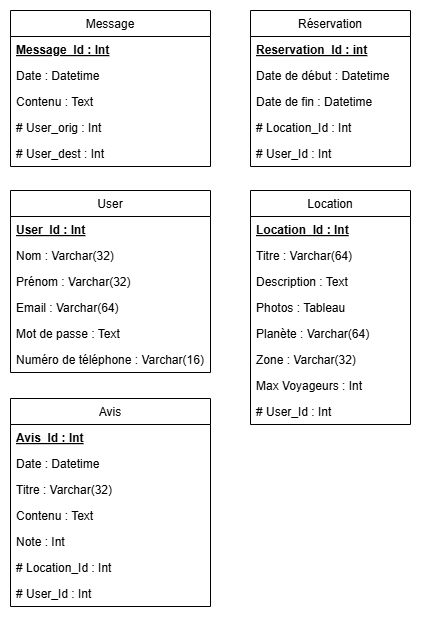

The diagram above was exported from draw.io. Its source (the exported page's mxGraphModel, read from the mxfile embedded in the PNG):
<mxGraphModel dx="1050" dy="569" grid="1" gridSize="10" guides="1" tooltips="1" connect="1" arrows="1" fold="1" page="1" pageScale="1" pageWidth="827" pageHeight="1169" math="0" shadow="0">
  <root>
    <mxCell id="IzO62BAwqrqQJig52D-O-0" />
    <mxCell id="IzO62BAwqrqQJig52D-O-1" parent="IzO62BAwqrqQJig52D-O-0" />
    <mxCell id="IzO62BAwqrqQJig52D-O-2" value="User" style="swimlane;fontStyle=0;align=center;verticalAlign=top;childLayout=stackLayout;horizontal=1;startSize=26;horizontalStack=0;resizeParent=1;resizeLast=0;collapsible=1;marginBottom=0;rounded=0;shadow=0;strokeWidth=1;" vertex="1" parent="IzO62BAwqrqQJig52D-O-1">
      <mxGeometry x="40" y="220" width="200" height="182" as="geometry">
        <mxRectangle x="230" y="140" width="160" height="26" as="alternateBounds" />
      </mxGeometry>
    </mxCell>
    <mxCell id="IzO62BAwqrqQJig52D-O-3" value="User_Id : Int" style="text;align=left;verticalAlign=top;spacingLeft=4;spacingRight=4;overflow=hidden;rotatable=0;points=[[0,0.5],[1,0.5]];portConstraint=eastwest;rounded=0;shadow=0;html=0;fontStyle=5" vertex="1" parent="IzO62BAwqrqQJig52D-O-2">
      <mxGeometry y="26" width="200" height="26" as="geometry" />
    </mxCell>
    <mxCell id="IzO62BAwqrqQJig52D-O-4" value="Nom : Varchar(32)" style="text;align=left;verticalAlign=top;spacingLeft=4;spacingRight=4;overflow=hidden;rotatable=0;points=[[0,0.5],[1,0.5]];portConstraint=eastwest;rounded=0;shadow=0;html=0;" vertex="1" parent="IzO62BAwqrqQJig52D-O-2">
      <mxGeometry y="52" width="200" height="26" as="geometry" />
    </mxCell>
    <mxCell id="IzO62BAwqrqQJig52D-O-5" value="Prénom : Varchar(32)" style="text;align=left;verticalAlign=top;spacingLeft=4;spacingRight=4;overflow=hidden;rotatable=0;points=[[0,0.5],[1,0.5]];portConstraint=eastwest;rounded=0;shadow=0;html=0;" vertex="1" parent="IzO62BAwqrqQJig52D-O-2">
      <mxGeometry y="78" width="200" height="26" as="geometry" />
    </mxCell>
    <mxCell id="IzO62BAwqrqQJig52D-O-6" value="Email : Varchar(64)" style="text;align=left;verticalAlign=top;spacingLeft=4;spacingRight=4;overflow=hidden;rotatable=0;points=[[0,0.5],[1,0.5]];portConstraint=eastwest;rounded=0;shadow=0;html=0;" vertex="1" parent="IzO62BAwqrqQJig52D-O-2">
      <mxGeometry y="104" width="200" height="26" as="geometry" />
    </mxCell>
    <mxCell id="IzO62BAwqrqQJig52D-O-7" value="Mot de passe : Text" style="text;align=left;verticalAlign=top;spacingLeft=4;spacingRight=4;overflow=hidden;rotatable=0;points=[[0,0.5],[1,0.5]];portConstraint=eastwest;rounded=0;shadow=0;html=0;" vertex="1" parent="IzO62BAwqrqQJig52D-O-2">
      <mxGeometry y="130" width="200" height="26" as="geometry" />
    </mxCell>
    <mxCell id="IzO62BAwqrqQJig52D-O-8" value="Numéro de téléphone : Varchar(16)" style="text;align=left;verticalAlign=top;spacingLeft=4;spacingRight=4;overflow=hidden;rotatable=0;points=[[0,0.5],[1,0.5]];portConstraint=eastwest;rounded=0;shadow=0;html=0;" vertex="1" parent="IzO62BAwqrqQJig52D-O-2">
      <mxGeometry y="156" width="200" height="26" as="geometry" />
    </mxCell>
    <mxCell id="IzO62BAwqrqQJig52D-O-9" value="Message" style="swimlane;fontStyle=0;align=center;verticalAlign=top;childLayout=stackLayout;horizontal=1;startSize=26;horizontalStack=0;resizeParent=1;resizeLast=0;collapsible=1;marginBottom=0;rounded=0;shadow=0;strokeWidth=1;" vertex="1" parent="IzO62BAwqrqQJig52D-O-1">
      <mxGeometry x="40" y="40" width="200" height="156" as="geometry">
        <mxRectangle x="230" y="140" width="160" height="26" as="alternateBounds" />
      </mxGeometry>
    </mxCell>
    <mxCell id="IzO62BAwqrqQJig52D-O-10" value="Message_Id : Int" style="text;align=left;verticalAlign=top;spacingLeft=4;spacingRight=4;overflow=hidden;rotatable=0;points=[[0,0.5],[1,0.5]];portConstraint=eastwest;rounded=0;shadow=0;html=0;fontStyle=5" vertex="1" parent="IzO62BAwqrqQJig52D-O-9">
      <mxGeometry y="26" width="200" height="26" as="geometry" />
    </mxCell>
    <mxCell id="IzO62BAwqrqQJig52D-O-11" value="Date : Datetime" style="text;align=left;verticalAlign=top;spacingLeft=4;spacingRight=4;overflow=hidden;rotatable=0;points=[[0,0.5],[1,0.5]];portConstraint=eastwest;rounded=0;shadow=0;html=0;" vertex="1" parent="IzO62BAwqrqQJig52D-O-9">
      <mxGeometry y="52" width="200" height="26" as="geometry" />
    </mxCell>
    <mxCell id="IzO62BAwqrqQJig52D-O-12" value="Contenu : Text" style="text;align=left;verticalAlign=top;spacingLeft=4;spacingRight=4;overflow=hidden;rotatable=0;points=[[0,0.5],[1,0.5]];portConstraint=eastwest;rounded=0;shadow=0;html=0;" vertex="1" parent="IzO62BAwqrqQJig52D-O-9">
      <mxGeometry y="78" width="200" height="26" as="geometry" />
    </mxCell>
    <mxCell id="IzO62BAwqrqQJig52D-O-13" value="# User_orig : Int" style="text;align=left;verticalAlign=top;spacingLeft=4;spacingRight=4;overflow=hidden;rotatable=0;points=[[0,0.5],[1,0.5]];portConstraint=eastwest;rounded=0;shadow=0;html=0;" vertex="1" parent="IzO62BAwqrqQJig52D-O-9">
      <mxGeometry y="104" width="200" height="26" as="geometry" />
    </mxCell>
    <mxCell id="IzO62BAwqrqQJig52D-O-14" value="# User_dest : Int" style="text;align=left;verticalAlign=top;spacingLeft=4;spacingRight=4;overflow=hidden;rotatable=0;points=[[0,0.5],[1,0.5]];portConstraint=eastwest;rounded=0;shadow=0;html=0;" vertex="1" parent="IzO62BAwqrqQJig52D-O-9">
      <mxGeometry y="130" width="200" height="26" as="geometry" />
    </mxCell>
    <mxCell id="IzO62BAwqrqQJig52D-O-15" value="Avis" style="swimlane;fontStyle=0;align=center;verticalAlign=top;childLayout=stackLayout;horizontal=1;startSize=26;horizontalStack=0;resizeParent=1;resizeLast=0;collapsible=1;marginBottom=0;rounded=0;shadow=0;strokeWidth=1;" vertex="1" parent="IzO62BAwqrqQJig52D-O-1">
      <mxGeometry x="40" y="428" width="200" height="208" as="geometry">
        <mxRectangle x="230" y="140" width="160" height="26" as="alternateBounds" />
      </mxGeometry>
    </mxCell>
    <mxCell id="IzO62BAwqrqQJig52D-O-16" value="Avis_Id : Int" style="text;align=left;verticalAlign=top;spacingLeft=4;spacingRight=4;overflow=hidden;rotatable=0;points=[[0,0.5],[1,0.5]];portConstraint=eastwest;rounded=0;shadow=0;html=0;fontStyle=5" vertex="1" parent="IzO62BAwqrqQJig52D-O-15">
      <mxGeometry y="26" width="200" height="26" as="geometry" />
    </mxCell>
    <mxCell id="IzO62BAwqrqQJig52D-O-17" value="Date : Datetime" style="text;align=left;verticalAlign=top;spacingLeft=4;spacingRight=4;overflow=hidden;rotatable=0;points=[[0,0.5],[1,0.5]];portConstraint=eastwest;rounded=0;shadow=0;html=0;" vertex="1" parent="IzO62BAwqrqQJig52D-O-15">
      <mxGeometry y="52" width="200" height="26" as="geometry" />
    </mxCell>
    <mxCell id="IzO62BAwqrqQJig52D-O-18" value="Titre : Varchar(32)" style="text;align=left;verticalAlign=top;spacingLeft=4;spacingRight=4;overflow=hidden;rotatable=0;points=[[0,0.5],[1,0.5]];portConstraint=eastwest;rounded=0;shadow=0;html=0;" vertex="1" parent="IzO62BAwqrqQJig52D-O-15">
      <mxGeometry y="78" width="200" height="26" as="geometry" />
    </mxCell>
    <mxCell id="IzO62BAwqrqQJig52D-O-19" value="Contenu : Text" style="text;align=left;verticalAlign=top;spacingLeft=4;spacingRight=4;overflow=hidden;rotatable=0;points=[[0,0.5],[1,0.5]];portConstraint=eastwest;rounded=0;shadow=0;html=0;" vertex="1" parent="IzO62BAwqrqQJig52D-O-15">
      <mxGeometry y="104" width="200" height="26" as="geometry" />
    </mxCell>
    <mxCell id="IzO62BAwqrqQJig52D-O-20" value="Note : Int" style="text;align=left;verticalAlign=top;spacingLeft=4;spacingRight=4;overflow=hidden;rotatable=0;points=[[0,0.5],[1,0.5]];portConstraint=eastwest;rounded=0;shadow=0;html=0;" vertex="1" parent="IzO62BAwqrqQJig52D-O-15">
      <mxGeometry y="130" width="200" height="26" as="geometry" />
    </mxCell>
    <mxCell id="IzO62BAwqrqQJig52D-O-21" value="# Location_Id : Int" style="text;align=left;verticalAlign=top;spacingLeft=4;spacingRight=4;overflow=hidden;rotatable=0;points=[[0,0.5],[1,0.5]];portConstraint=eastwest;rounded=0;shadow=0;html=0;" vertex="1" parent="IzO62BAwqrqQJig52D-O-15">
      <mxGeometry y="156" width="200" height="26" as="geometry" />
    </mxCell>
    <mxCell id="IzO62BAwqrqQJig52D-O-22" value="# User_Id : Int" style="text;align=left;verticalAlign=top;spacingLeft=4;spacingRight=4;overflow=hidden;rotatable=0;points=[[0,0.5],[1,0.5]];portConstraint=eastwest;rounded=0;shadow=0;html=0;" vertex="1" parent="IzO62BAwqrqQJig52D-O-15">
      <mxGeometry y="182" width="200" height="26" as="geometry" />
    </mxCell>
    <mxCell id="IzO62BAwqrqQJig52D-O-23" value="Réservation" style="swimlane;fontStyle=0;align=center;verticalAlign=top;childLayout=stackLayout;horizontal=1;startSize=26;horizontalStack=0;resizeParent=1;resizeLast=0;collapsible=1;marginBottom=0;rounded=0;shadow=0;strokeWidth=1;" vertex="1" parent="IzO62BAwqrqQJig52D-O-1">
      <mxGeometry x="280" y="40" width="160" height="156" as="geometry">
        <mxRectangle x="230" y="140" width="160" height="26" as="alternateBounds" />
      </mxGeometry>
    </mxCell>
    <mxCell id="IzO62BAwqrqQJig52D-O-24" value="Reservation_Id : int" style="text;align=left;verticalAlign=top;spacingLeft=4;spacingRight=4;overflow=hidden;rotatable=0;points=[[0,0.5],[1,0.5]];portConstraint=eastwest;rounded=0;shadow=0;html=0;fontStyle=5" vertex="1" parent="IzO62BAwqrqQJig52D-O-23">
      <mxGeometry y="26" width="160" height="26" as="geometry" />
    </mxCell>
    <mxCell id="IzO62BAwqrqQJig52D-O-25" value="Date de début : Datetime" style="text;align=left;verticalAlign=top;spacingLeft=4;spacingRight=4;overflow=hidden;rotatable=0;points=[[0,0.5],[1,0.5]];portConstraint=eastwest;rounded=0;shadow=0;html=0;" vertex="1" parent="IzO62BAwqrqQJig52D-O-23">
      <mxGeometry y="52" width="160" height="26" as="geometry" />
    </mxCell>
    <mxCell id="IzO62BAwqrqQJig52D-O-26" value="Date de fin : Datetime" style="text;align=left;verticalAlign=top;spacingLeft=4;spacingRight=4;overflow=hidden;rotatable=0;points=[[0,0.5],[1,0.5]];portConstraint=eastwest;rounded=0;shadow=0;html=0;" vertex="1" parent="IzO62BAwqrqQJig52D-O-23">
      <mxGeometry y="78" width="160" height="26" as="geometry" />
    </mxCell>
    <mxCell id="IzO62BAwqrqQJig52D-O-27" value="# Location_Id : Int" style="text;align=left;verticalAlign=top;spacingLeft=4;spacingRight=4;overflow=hidden;rotatable=0;points=[[0,0.5],[1,0.5]];portConstraint=eastwest;rounded=0;shadow=0;html=0;" vertex="1" parent="IzO62BAwqrqQJig52D-O-23">
      <mxGeometry y="104" width="160" height="26" as="geometry" />
    </mxCell>
    <mxCell id="IzO62BAwqrqQJig52D-O-28" value="# User_Id : Int" style="text;align=left;verticalAlign=top;spacingLeft=4;spacingRight=4;overflow=hidden;rotatable=0;points=[[0,0.5],[1,0.5]];portConstraint=eastwest;rounded=0;shadow=0;html=0;" vertex="1" parent="IzO62BAwqrqQJig52D-O-23">
      <mxGeometry y="130" width="160" height="26" as="geometry" />
    </mxCell>
    <mxCell id="IzO62BAwqrqQJig52D-O-29" value="Location" style="swimlane;fontStyle=0;align=center;verticalAlign=top;childLayout=stackLayout;horizontal=1;startSize=26;horizontalStack=0;resizeParent=1;resizeLast=0;collapsible=1;marginBottom=0;rounded=0;shadow=0;strokeWidth=1;" vertex="1" parent="IzO62BAwqrqQJig52D-O-1">
      <mxGeometry x="280" y="220" width="160" height="234" as="geometry">
        <mxRectangle x="230" y="140" width="160" height="26" as="alternateBounds" />
      </mxGeometry>
    </mxCell>
    <mxCell id="IzO62BAwqrqQJig52D-O-30" value="Location_Id : Int" style="text;align=left;verticalAlign=top;spacingLeft=4;spacingRight=4;overflow=hidden;rotatable=0;points=[[0,0.5],[1,0.5]];portConstraint=eastwest;rounded=0;shadow=0;html=0;fontStyle=5" vertex="1" parent="IzO62BAwqrqQJig52D-O-29">
      <mxGeometry y="26" width="160" height="26" as="geometry" />
    </mxCell>
    <mxCell id="IzO62BAwqrqQJig52D-O-31" value="Titre : Varchar(64)" style="text;align=left;verticalAlign=top;spacingLeft=4;spacingRight=4;overflow=hidden;rotatable=0;points=[[0,0.5],[1,0.5]];portConstraint=eastwest;rounded=0;shadow=0;html=0;" vertex="1" parent="IzO62BAwqrqQJig52D-O-29">
      <mxGeometry y="52" width="160" height="26" as="geometry" />
    </mxCell>
    <mxCell id="IzO62BAwqrqQJig52D-O-32" value="Description : Text" style="text;align=left;verticalAlign=top;spacingLeft=4;spacingRight=4;overflow=hidden;rotatable=0;points=[[0,0.5],[1,0.5]];portConstraint=eastwest;rounded=0;shadow=0;html=0;" vertex="1" parent="IzO62BAwqrqQJig52D-O-29">
      <mxGeometry y="78" width="160" height="26" as="geometry" />
    </mxCell>
    <mxCell id="IzO62BAwqrqQJig52D-O-33" value="Photos : Tableau" style="text;align=left;verticalAlign=top;spacingLeft=4;spacingRight=4;overflow=hidden;rotatable=0;points=[[0,0.5],[1,0.5]];portConstraint=eastwest;rounded=0;shadow=0;html=0;" vertex="1" parent="IzO62BAwqrqQJig52D-O-29">
      <mxGeometry y="104" width="160" height="26" as="geometry" />
    </mxCell>
    <mxCell id="IzO62BAwqrqQJig52D-O-34" value="Planète : Varchar(64)" style="text;align=left;verticalAlign=top;spacingLeft=4;spacingRight=4;overflow=hidden;rotatable=0;points=[[0,0.5],[1,0.5]];portConstraint=eastwest;rounded=0;shadow=0;html=0;" vertex="1" parent="IzO62BAwqrqQJig52D-O-29">
      <mxGeometry y="130" width="160" height="26" as="geometry" />
    </mxCell>
    <mxCell id="IzO62BAwqrqQJig52D-O-35" value="Zone : Varchar(32)" style="text;align=left;verticalAlign=top;spacingLeft=4;spacingRight=4;overflow=hidden;rotatable=0;points=[[0,0.5],[1,0.5]];portConstraint=eastwest;rounded=0;shadow=0;html=0;" vertex="1" parent="IzO62BAwqrqQJig52D-O-29">
      <mxGeometry y="156" width="160" height="26" as="geometry" />
    </mxCell>
    <mxCell id="IzO62BAwqrqQJig52D-O-36" value="Max Voyageurs : Int" style="text;align=left;verticalAlign=top;spacingLeft=4;spacingRight=4;overflow=hidden;rotatable=0;points=[[0,0.5],[1,0.5]];portConstraint=eastwest;rounded=0;shadow=0;html=0;" vertex="1" parent="IzO62BAwqrqQJig52D-O-29">
      <mxGeometry y="182" width="160" height="26" as="geometry" />
    </mxCell>
    <mxCell id="IzO62BAwqrqQJig52D-O-37" value="# User_Id : Int" style="text;align=left;verticalAlign=top;spacingLeft=4;spacingRight=4;overflow=hidden;rotatable=0;points=[[0,0.5],[1,0.5]];portConstraint=eastwest;rounded=0;shadow=0;html=0;" vertex="1" parent="IzO62BAwqrqQJig52D-O-29">
      <mxGeometry y="208" width="160" height="26" as="geometry" />
    </mxCell>
  </root>
</mxGraphModel>